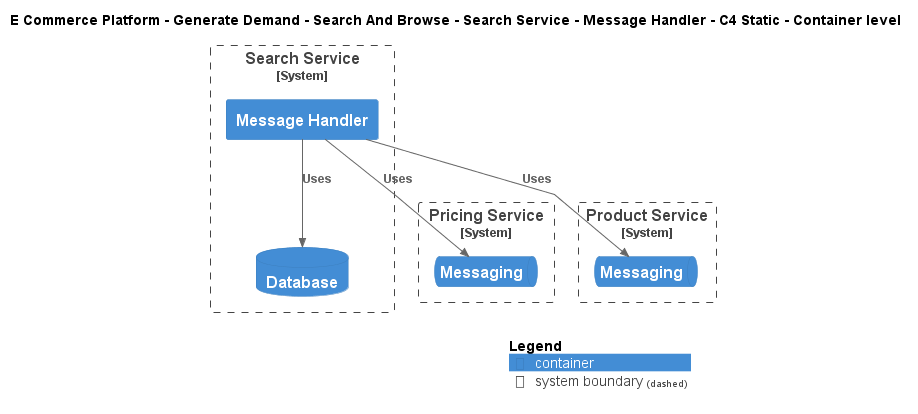

The diagram above was rendered by PlantUML. Its source (embedded in the PNG):
@startuml
!include ..\..\..\..\..\..\..\.c4s\C4_Container.puml

AddElementTag("c4interflow:lifecycle:new", $bgColor=green, $fontColor=#ffffff, $borderColor=green, $shadowing="False")
AddElementTag("c4interflow:lifecycle:changed", $bgColor=orange, $fontColor=#ffffff, $borderColor=orange, $shadowing="False")
AddElementTag("c4interflow:lifecycle:removed", $bgColor=red, $fontColor=#ffffff, $borderColor=red, $shadowing="False")

AddRelTag("c4interflow:lifecycle:new", $textColor=green, $lineColor=green)
AddRelTag("c4interflow:lifecycle:changed", $textColor=orange, $lineColor=orange)
AddRelTag("c4interflow:lifecycle:removed", $textColor=red, $lineColor=red)

SHOW_PERSON_PORTRAIT()
LAYOUT_TOP_DOWN()

skinparam linetype polyline

title E Commerce Platform - Generate Demand - Search And Browse - Search Service - Message Handler - C4 Static - Container level


System_Boundary(ECommercePlatform.GenerateDemand.SearchAndBrowse.SoftwareSystems.SearchService, "Search Service") {
    Container(ECommercePlatform.GenerateDemand.SearchAndBrowse.SoftwareSystems.SearchService.Containers.MessageHandler, "Message Handler", "", "")
    ContainerDb(ECommercePlatform.GenerateDemand.SearchAndBrowse.SoftwareSystems.SearchService.Containers.Database, "Database", "", "")
}

System_Boundary(ECommercePlatform.CreateProduct.PriceManagement.SoftwareSystems.PricingService, "Pricing Service") {
    ContainerQueue(ECommercePlatform.CreateProduct.PriceManagement.SoftwareSystems.PricingService.Containers.Messaging, "Messaging", "", "")
}

System_Boundary(ECommercePlatform.CreateProduct.ProductInformationManagement.SoftwareSystems.ProductService, "Product Service") {
    ContainerQueue(ECommercePlatform.CreateProduct.ProductInformationManagement.SoftwareSystems.ProductService.Containers.Messaging, "Messaging", "", "")
}

Rel(ECommercePlatform.GenerateDemand.SearchAndBrowse.SoftwareSystems.SearchService.Containers.MessageHandler, ECommercePlatform.CreateProduct.PriceManagement.SoftwareSystems.PricingService.Containers.Messaging, "Uses")
Rel(ECommercePlatform.GenerateDemand.SearchAndBrowse.SoftwareSystems.SearchService.Containers.MessageHandler, ECommercePlatform.GenerateDemand.SearchAndBrowse.SoftwareSystems.SearchService.Containers.Database, "Uses")
Rel(ECommercePlatform.GenerateDemand.SearchAndBrowse.SoftwareSystems.SearchService.Containers.MessageHandler, ECommercePlatform.CreateProduct.ProductInformationManagement.SoftwareSystems.ProductService.Containers.Messaging, "Uses")


SHOW_LEGEND()
@enduml